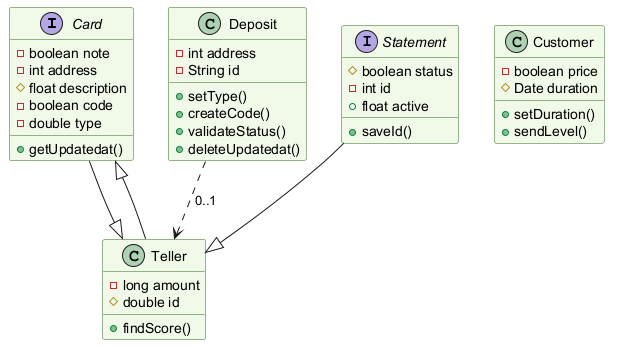

The diagram above was rendered by PlantUML. Its source (embedded in the PNG):
@startuml
skinparam backgroundColor #FFFFFF
skinparam classBackgroundColor #F1F8E9
skinparam classBorderColor #33691E
interface Card {
  -boolean note
  -int address
  #float description
  -boolean code
  -double type
  +getUpdatedat()
}
class Deposit {
  -int address
  -String id
  +setType()
  +createCode()
  +validateStatus()
  +deleteUpdatedat()
}
interface Statement {
  #boolean status
  -int id
  +float active
  +saveId()
}
class Teller {
  -long amount
  #double id
  +findScore()
}
class Customer {
  -boolean price
  #Date duration
  +setDuration()
  +sendLevel()
}
Card --|> Teller
Teller --|> Card
Deposit ..> Teller : "0..1"
Statement --|> Teller
@enduml